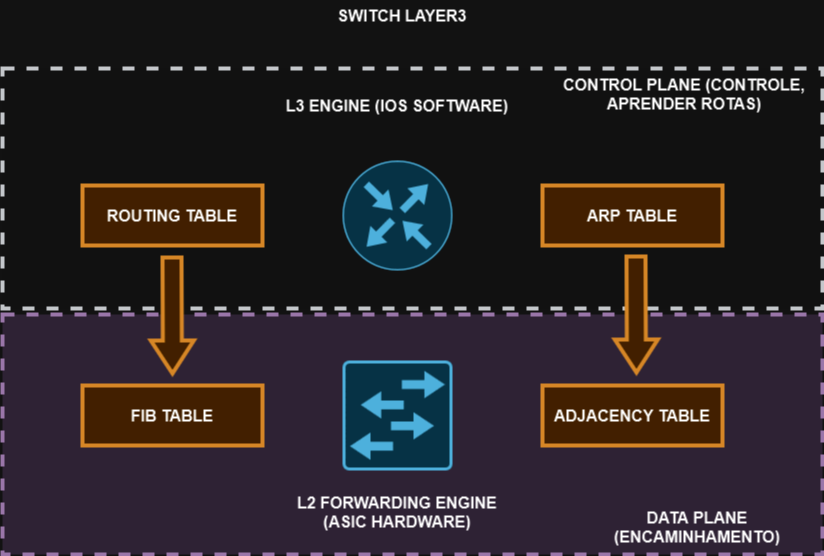

The diagram above was exported from draw.io. Its source (the exported page's mxGraphModel, read from the mxfile embedded in the PNG):
<mxGraphModel dx="2021" dy="1885" grid="1" gridSize="10" guides="1" tooltips="1" connect="1" arrows="1" fold="1" page="1" pageScale="1" pageWidth="827" pageHeight="1169" math="0" shadow="0">
  <root>
    <mxCell id="0" />
    <mxCell id="1" parent="0" />
    <mxCell id="Z6RdpMls2iOhhNtE3iPN-23" value="" style="rounded=0;whiteSpace=wrap;html=1;dashed=1;strokeWidth=4;fillColor=#e1d5e7;strokeColor=#9673a6;" vertex="1" parent="1">
      <mxGeometry y="294" width="820" height="240" as="geometry" />
    </mxCell>
    <mxCell id="Z6RdpMls2iOhhNtE3iPN-18" value="" style="rounded=0;whiteSpace=wrap;html=1;dashed=1;strokeWidth=4;fillColor=#eeeeee;strokeColor=#36393d;" vertex="1" parent="1">
      <mxGeometry y="48" width="820" height="240" as="geometry" />
    </mxCell>
    <mxCell id="Z6RdpMls2iOhhNtE3iPN-1" value="" style="sketch=0;points=[[0.5,0,0],[1,0.5,0],[0.5,1,0],[0,0.5,0],[0.145,0.145,0],[0.8555,0.145,0],[0.855,0.8555,0],[0.145,0.855,0]];verticalLabelPosition=bottom;html=1;verticalAlign=top;aspect=fixed;align=center;pointerEvents=1;shape=mxgraph.cisco19.rect;prIcon=router;fillColor=#b1ddf0;strokeColor=#10739e;" vertex="1" parent="1">
      <mxGeometry x="340" y="140" width="110" height="110" as="geometry" />
    </mxCell>
    <mxCell id="Z6RdpMls2iOhhNtE3iPN-2" value="" style="sketch=0;points=[[0.015,0.015,0],[0.985,0.015,0],[0.985,0.985,0],[0.015,0.985,0],[0.25,0,0],[0.5,0,0],[0.75,0,0],[1,0.25,0],[1,0.5,0],[1,0.75,0],[0.75,1,0],[0.5,1,0],[0.25,1,0],[0,0.75,0],[0,0.5,0],[0,0.25,0]];verticalLabelPosition=bottom;html=1;verticalAlign=top;aspect=fixed;align=center;pointerEvents=1;shape=mxgraph.cisco19.rect;prIcon=workgroup_switch;fillColor=#b1ddf0;strokeColor=#10739e;" vertex="1" parent="1">
      <mxGeometry x="340" y="340" width="110" height="110" as="geometry" />
    </mxCell>
    <mxCell id="Z6RdpMls2iOhhNtE3iPN-12" value="FIB TABLE" style="rounded=0;whiteSpace=wrap;html=1;fillColor=#fad7ac;strokeColor=#b46504;fontStyle=1;fontSize=16;strokeWidth=4;" vertex="1" parent="1">
      <mxGeometry x="80" y="365" width="180" height="60" as="geometry" />
    </mxCell>
    <mxCell id="Z6RdpMls2iOhhNtE3iPN-13" value="ROUTING TABLE" style="rounded=0;whiteSpace=wrap;html=1;fillColor=#fad7ac;strokeColor=#b46504;fontStyle=1;fontSize=16;strokeWidth=4;" vertex="1" parent="1">
      <mxGeometry x="80" y="165" width="180" height="60" as="geometry" />
    </mxCell>
    <mxCell id="Z6RdpMls2iOhhNtE3iPN-14" value="ARP TABLE" style="rounded=0;whiteSpace=wrap;html=1;fillColor=#fad7ac;strokeColor=#b46504;fontStyle=1;fontSize=16;strokeWidth=4;" vertex="1" parent="1">
      <mxGeometry x="540" y="165" width="180" height="60" as="geometry" />
    </mxCell>
    <mxCell id="Z6RdpMls2iOhhNtE3iPN-15" value="ADJACENCY TABLE" style="rounded=0;whiteSpace=wrap;html=1;fillColor=#fad7ac;strokeColor=#b46504;fontStyle=1;fontSize=16;strokeWidth=4;" vertex="1" parent="1">
      <mxGeometry x="540" y="365" width="180" height="60" as="geometry" />
    </mxCell>
    <mxCell id="Z6RdpMls2iOhhNtE3iPN-16" value="" style="shape=flexArrow;endArrow=classic;html=1;rounded=0;fillColor=#fad7ac;strokeColor=#b46504;strokeWidth=4;width=16;endSize=9.66;" edge="1" parent="1">
      <mxGeometry width="50" height="50" relative="1" as="geometry">
        <mxPoint x="169.5" y="235" as="sourcePoint" />
        <mxPoint x="170" y="355" as="targetPoint" />
      </mxGeometry>
    </mxCell>
    <mxCell id="Z6RdpMls2iOhhNtE3iPN-17" value="" style="shape=flexArrow;endArrow=classic;html=1;rounded=0;fillColor=#fad7ac;strokeColor=#b46504;strokeWidth=4;width=16;endSize=9.66;" edge="1" parent="1">
      <mxGeometry width="50" height="50" relative="1" as="geometry">
        <mxPoint x="633.5" y="234" as="sourcePoint" />
        <mxPoint x="634" y="354" as="targetPoint" />
      </mxGeometry>
    </mxCell>
    <mxCell id="Z6RdpMls2iOhhNtE3iPN-19" value="SWITCH LAYER3" style="text;html=1;strokeColor=none;fillColor=none;align=center;verticalAlign=middle;whiteSpace=wrap;rounded=0;strokeWidth=1;fontSize=16;fontStyle=1" vertex="1" parent="1">
      <mxGeometry x="330" y="-20" width="140" height="30" as="geometry" />
    </mxCell>
    <mxCell id="Z6RdpMls2iOhhNtE3iPN-20" value="L3 ENGINE (IOS SOFTWARE)" style="text;html=1;strokeColor=none;fillColor=none;align=center;verticalAlign=middle;whiteSpace=wrap;rounded=0;strokeWidth=1;fontSize=16;fontStyle=1" vertex="1" parent="1">
      <mxGeometry x="280" y="70" width="230" height="30" as="geometry" />
    </mxCell>
    <mxCell id="Z6RdpMls2iOhhNtE3iPN-21" value="CONTROL PLANE (CONTROLE, APRENDER ROTAS)" style="text;html=1;strokeColor=none;fillColor=none;align=center;verticalAlign=middle;whiteSpace=wrap;rounded=0;strokeWidth=1;fontSize=16;fontStyle=1" vertex="1" parent="1">
      <mxGeometry x="557" y="59" width="250" height="30" as="geometry" />
    </mxCell>
    <mxCell id="Z6RdpMls2iOhhNtE3iPN-24" value="L2 FORWARDING ENGINE (ASIC HARDWARE)" style="text;html=1;strokeColor=none;fillColor=none;align=center;verticalAlign=middle;whiteSpace=wrap;rounded=0;strokeWidth=1;fontSize=16;fontStyle=1" vertex="1" parent="1">
      <mxGeometry x="280" y="477" width="230" height="30" as="geometry" />
    </mxCell>
    <mxCell id="Z6RdpMls2iOhhNtE3iPN-25" value="DATA PLANE (ENCAMINHAMENTO)" style="text;html=1;strokeColor=none;fillColor=none;align=center;verticalAlign=middle;whiteSpace=wrap;rounded=0;strokeWidth=1;fontSize=16;fontStyle=1" vertex="1" parent="1">
      <mxGeometry x="580" y="492" width="230" height="30" as="geometry" />
    </mxCell>
  </root>
</mxGraphModel>